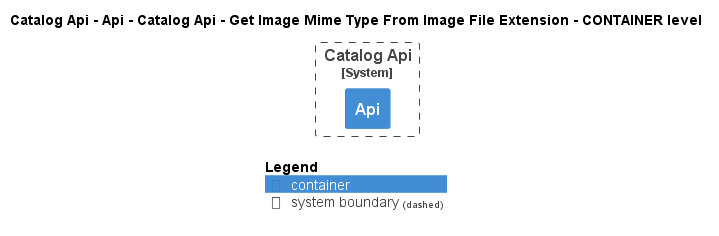

The diagram above was rendered by PlantUML. Its source (embedded in the PNG):
@startuml
!pragma layout smetana
!include ..\..\..\..\..\..\..\..\.c4s\C4_Container.puml

AddElementTag("state:new", $bgColor=green, $fontColor=#ffffff, $borderColor=green, $shadowing="False")
AddElementTag("state:changed", $bgColor=orange, $fontColor=#ffffff, $borderColor=orange, $shadowing="False")
AddElementTag("state:removed", $bgColor=red, $fontColor=#ffffff, $borderColor=red, $shadowing="False")

AddRelTag("state:new", $textColor=green, $lineColor=green)
AddRelTag("state:changed", $textColor=orange, $lineColor=orange)
AddRelTag("state:removed", $textColor=red, $lineColor=red)

SHOW_PERSON_PORTRAIT()
LAYOUT_TOP_DOWN()

skinparam linetype polyline

title Catalog Api - Api - Catalog Api - Get Image Mime Type From Image File Extension - CONTAINER level


System_Boundary(dotnet.eShop.Architecture.SoftwareSystems.CatalogApi, "Catalog Api") {
    Container(dotnet.eShop.Architecture.SoftwareSystems.CatalogApi.Containers.Api, "Api", "", "")
}



SHOW_LEGEND()
@enduml